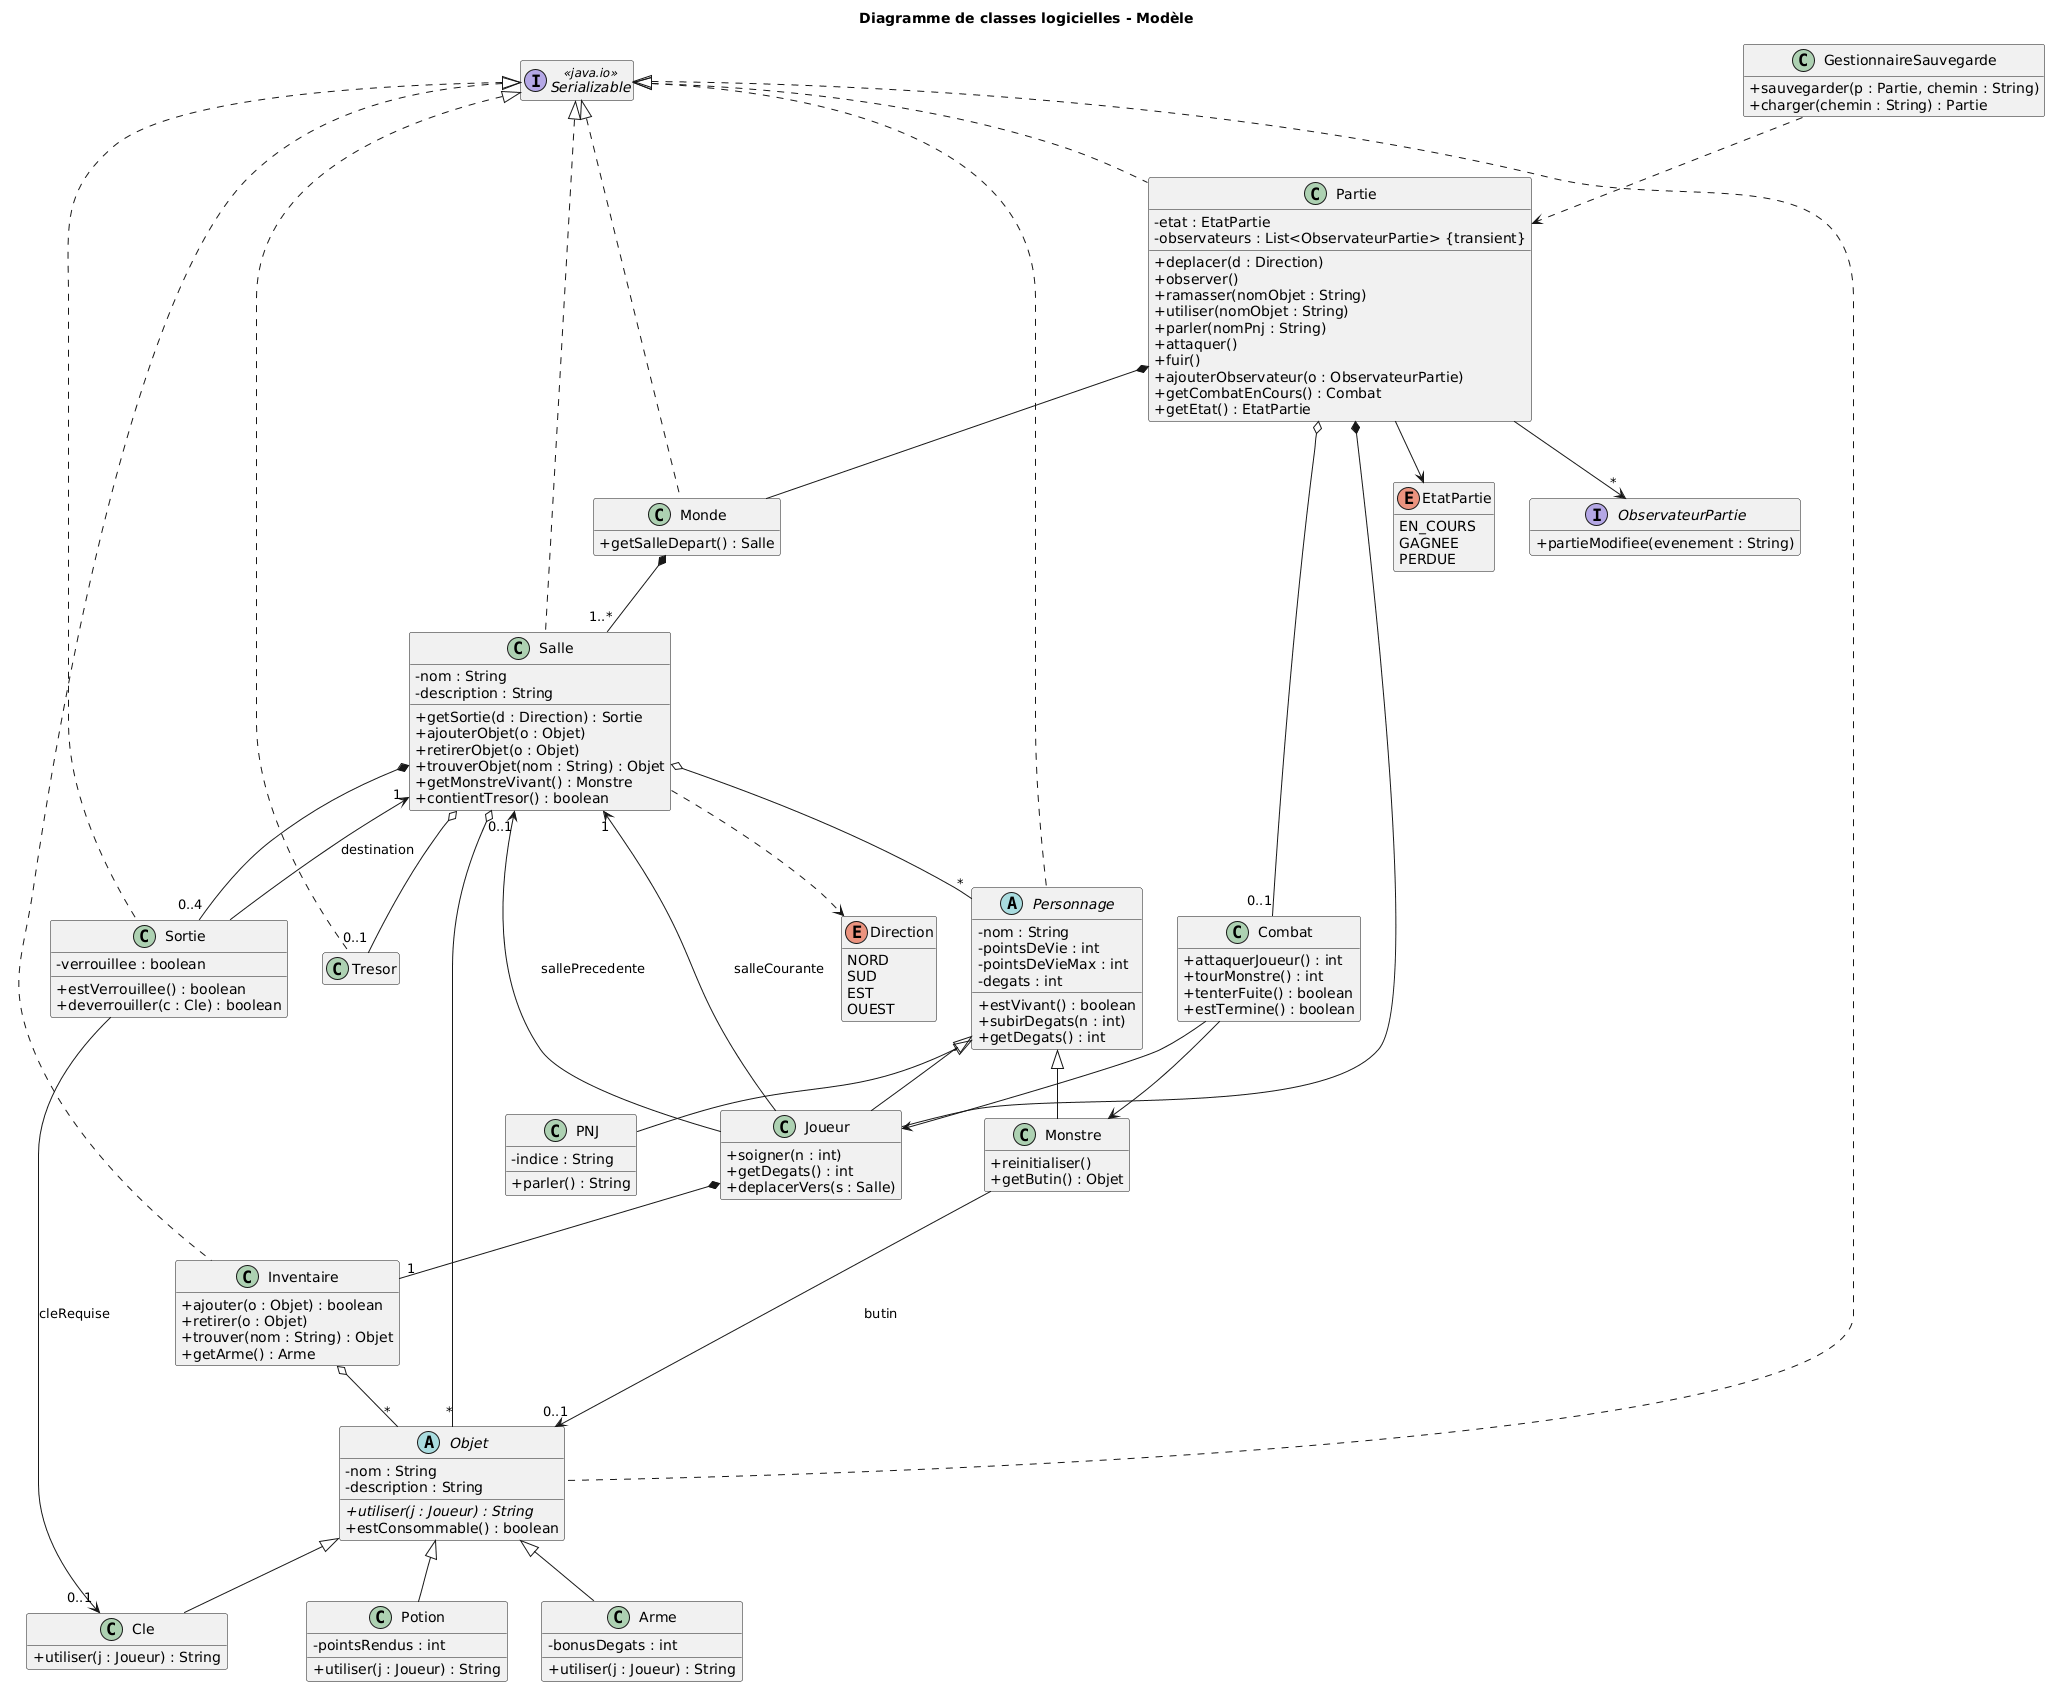

The diagram above was rendered by PlantUML. Its source (embedded in the PNG):
@startuml
title Diagramme de classes logicielles - Modèle
skinparam classAttributeIconSize 0
hide empty members

enum Direction {
  NORD
  SUD
  EST
  OUEST
}

enum EtatPartie {
  EN_COURS
  GAGNEE
  PERDUE
}

interface ObservateurPartie {
  +partieModifiee(evenement : String)
}

class Partie {
  -etat : EtatPartie
  -observateurs : List<ObservateurPartie> {transient}
  +deplacer(d : Direction)
  +observer()
  +ramasser(nomObjet : String)
  +utiliser(nomObjet : String)
  +parler(nomPnj : String)
  +attaquer()
  +fuir()
  +ajouterObservateur(o : ObservateurPartie)
  +getCombatEnCours() : Combat
  +getEtat() : EtatPartie
}

class Monde {
  +getSalleDepart() : Salle
}

class Salle {
  -nom : String
  -description : String
  +getSortie(d : Direction) : Sortie
  +ajouterObjet(o : Objet)
  +retirerObjet(o : Objet)
  +trouverObjet(nom : String) : Objet
  +getMonstreVivant() : Monstre
  +contientTresor() : boolean
}

class Sortie {
  -verrouillee : boolean
  +estVerrouillee() : boolean
  +deverrouiller(c : Cle) : boolean
}

class Tresor

abstract class Personnage {
  -nom : String
  -pointsDeVie : int
  -pointsDeVieMax : int
  -degats : int
  +estVivant() : boolean
  +subirDegats(n : int)
  +getDegats() : int
}

class Joueur {
  +soigner(n : int)
  +getDegats() : int
  +deplacerVers(s : Salle)
}

class Monstre {
  +reinitialiser()
  +getButin() : Objet
}

class PNJ {
  -indice : String
  +parler() : String
}

class Inventaire {
  +ajouter(o : Objet) : boolean
  +retirer(o : Objet)
  +trouver(nom : String) : Objet
  +getArme() : Arme
}

abstract class Objet {
  -nom : String
  -description : String
  +{abstract} utiliser(j : Joueur) : String
  +estConsommable() : boolean
}

class Cle {
  +utiliser(j : Joueur) : String
}
class Potion {
  -pointsRendus : int
  +utiliser(j : Joueur) : String
}
class Arme {
  -bonusDegats : int
  +utiliser(j : Joueur) : String
}

class Combat {
  +attaquerJoueur() : int
  +tourMonstre() : int
  +tenterFuite() : boolean
  +estTermine() : boolean
}

Partie *-- Monde
Partie *-- Joueur
Partie o-- "0..1" Combat
Partie --> "*" ObservateurPartie
Partie --> EtatPartie

Monde *-- "1..*" Salle
Salle *-- "0..4" Sortie
Salle ..> Direction
Sortie --> "1" Salle : destination
Sortie --> "0..1" Cle : cleRequise
Salle o-- "0..1" Tresor
Salle o-- "*" Objet
Salle o-- "*" Personnage

Personnage <|-- Joueur
Personnage <|-- Monstre
Personnage <|-- PNJ

Joueur --> "1" Salle : salleCourante
Joueur --> "0..1" Salle : sallePrecedente
Joueur *-- "1" Inventaire
Inventaire o-- "*" Objet
Monstre --> "0..1" Objet : butin

Objet <|-- Cle
Objet <|-- Potion
Objet <|-- Arme

Combat --> Joueur
Combat --> Monstre
interface Serializable <<java.io>>

class GestionnaireSauvegarde {
  +sauvegarder(p : Partie, chemin : String)
  +charger(chemin : String) : Partie
}

Serializable <|.. Partie
Serializable <|.. Monde
Serializable <|.. Salle
Serializable <|.. Sortie
Serializable <|.. Tresor
Serializable <|.. Personnage
Serializable <|.. Inventaire
Serializable <|.. Objet
GestionnaireSauvegarde ..> Partie
@enduml